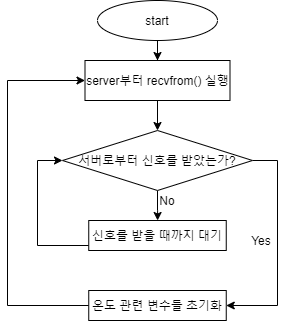

The diagram above was exported from draw.io. Its source (the exported page's mxGraphModel, read from the mxfile embedded in the PNG):
<mxGraphModel dx="409" dy="416" grid="1" gridSize="10" guides="1" tooltips="1" connect="1" arrows="1" fold="1" page="1" pageScale="1" pageWidth="827" pageHeight="1169" math="0" shadow="0">
  <root>
    <mxCell id="WIyWlLk6GJQsqaUBKTNV-0" />
    <mxCell id="WIyWlLk6GJQsqaUBKTNV-1" parent="WIyWlLk6GJQsqaUBKTNV-0" />
    <mxCell id="-gk5hreMlQxrx3BURWvK-2" style="edgeStyle=orthogonalEdgeStyle;rounded=0;orthogonalLoop=1;jettySize=auto;html=1;entryX=0.5;entryY=0;entryDx=0;entryDy=0;" edge="1" parent="WIyWlLk6GJQsqaUBKTNV-1" source="-gk5hreMlQxrx3BURWvK-0" target="-gk5hreMlQxrx3BURWvK-1">
      <mxGeometry relative="1" as="geometry" />
    </mxCell>
    <mxCell id="-gk5hreMlQxrx3BURWvK-0" value="start" style="ellipse;whiteSpace=wrap;html=1;" vertex="1" parent="WIyWlLk6GJQsqaUBKTNV-1">
      <mxGeometry x="120" y="120" width="120" height="40" as="geometry" />
    </mxCell>
    <mxCell id="-gk5hreMlQxrx3BURWvK-79" value="" style="edgeStyle=orthogonalEdgeStyle;rounded=0;orthogonalLoop=1;jettySize=auto;html=1;entryX=0.5;entryY=0;entryDx=0;entryDy=0;" edge="1" parent="WIyWlLk6GJQsqaUBKTNV-1" source="-gk5hreMlQxrx3BURWvK-1" target="-gk5hreMlQxrx3BURWvK-92">
      <mxGeometry relative="1" as="geometry">
        <mxPoint x="180" y="250" as="targetPoint" />
      </mxGeometry>
    </mxCell>
    <mxCell id="-gk5hreMlQxrx3BURWvK-1" value="server부터 recvfrom() 실행" style="rounded=0;whiteSpace=wrap;html=1;" vertex="1" parent="WIyWlLk6GJQsqaUBKTNV-1">
      <mxGeometry x="107.5" y="180" width="145" height="40" as="geometry" />
    </mxCell>
    <mxCell id="-gk5hreMlQxrx3BURWvK-97" style="edgeStyle=orthogonalEdgeStyle;rounded=0;orthogonalLoop=1;jettySize=auto;html=1;" edge="1" parent="WIyWlLk6GJQsqaUBKTNV-1" source="-gk5hreMlQxrx3BURWvK-92" target="-gk5hreMlQxrx3BURWvK-93">
      <mxGeometry relative="1" as="geometry" />
    </mxCell>
    <mxCell id="-gk5hreMlQxrx3BURWvK-101" style="edgeStyle=orthogonalEdgeStyle;rounded=0;orthogonalLoop=1;jettySize=auto;html=1;entryX=1;entryY=0.5;entryDx=0;entryDy=0;" edge="1" parent="WIyWlLk6GJQsqaUBKTNV-1" source="-gk5hreMlQxrx3BURWvK-92" target="-gk5hreMlQxrx3BURWvK-99">
      <mxGeometry relative="1" as="geometry">
        <mxPoint x="320" y="430" as="targetPoint" />
        <Array as="points">
          <mxPoint x="300" y="280" />
          <mxPoint x="300" y="425" />
        </Array>
      </mxGeometry>
    </mxCell>
    <mxCell id="-gk5hreMlQxrx3BURWvK-92" value="서버로부터 신호를 받았는가?" style="rhombus;whiteSpace=wrap;html=1;" vertex="1" parent="WIyWlLk6GJQsqaUBKTNV-1">
      <mxGeometry x="85" y="250" width="190" height="60" as="geometry" />
    </mxCell>
    <mxCell id="-gk5hreMlQxrx3BURWvK-102" style="edgeStyle=orthogonalEdgeStyle;rounded=0;orthogonalLoop=1;jettySize=auto;html=1;entryX=0;entryY=0.5;entryDx=0;entryDy=0;" edge="1" parent="WIyWlLk6GJQsqaUBKTNV-1" source="-gk5hreMlQxrx3BURWvK-93" target="-gk5hreMlQxrx3BURWvK-92">
      <mxGeometry relative="1" as="geometry">
        <mxPoint x="80" y="270" as="targetPoint" />
        <Array as="points">
          <mxPoint x="60" y="365" />
          <mxPoint x="60" y="280" />
        </Array>
      </mxGeometry>
    </mxCell>
    <mxCell id="-gk5hreMlQxrx3BURWvK-93" value="신호를 받을 때까지 대기" style="rounded=0;whiteSpace=wrap;html=1;" vertex="1" parent="WIyWlLk6GJQsqaUBKTNV-1">
      <mxGeometry x="111.25" y="340" width="137.5" height="30" as="geometry" />
    </mxCell>
    <mxCell id="-gk5hreMlQxrx3BURWvK-108" style="edgeStyle=orthogonalEdgeStyle;rounded=0;orthogonalLoop=1;jettySize=auto;html=1;exitX=0;exitY=0.5;exitDx=0;exitDy=0;entryX=0;entryY=0.5;entryDx=0;entryDy=0;" edge="1" parent="WIyWlLk6GJQsqaUBKTNV-1" source="-gk5hreMlQxrx3BURWvK-99" target="-gk5hreMlQxrx3BURWvK-1">
      <mxGeometry relative="1" as="geometry">
        <mxPoint x="40" y="190" as="targetPoint" />
        <Array as="points">
          <mxPoint x="30" y="425" />
          <mxPoint x="30" y="200" />
        </Array>
      </mxGeometry>
    </mxCell>
    <mxCell id="-gk5hreMlQxrx3BURWvK-99" value="온도 관련 변수들 초기화" style="rounded=0;whiteSpace=wrap;html=1;" vertex="1" parent="WIyWlLk6GJQsqaUBKTNV-1">
      <mxGeometry x="111.25" y="410" width="137.5" height="30" as="geometry" />
    </mxCell>
    <mxCell id="-gk5hreMlQxrx3BURWvK-103" value="No" style="text;html=1;strokeColor=none;fillColor=none;align=center;verticalAlign=middle;whiteSpace=wrap;rounded=0;" vertex="1" parent="WIyWlLk6GJQsqaUBKTNV-1">
      <mxGeometry x="170" y="310" width="40" height="20" as="geometry" />
    </mxCell>
    <mxCell id="-gk5hreMlQxrx3BURWvK-107" value="Yes" style="text;html=1;strokeColor=none;fillColor=none;align=center;verticalAlign=middle;whiteSpace=wrap;rounded=0;" vertex="1" parent="WIyWlLk6GJQsqaUBKTNV-1">
      <mxGeometry x="264" y="350" width="40" height="20" as="geometry" />
    </mxCell>
  </root>
</mxGraphModel>